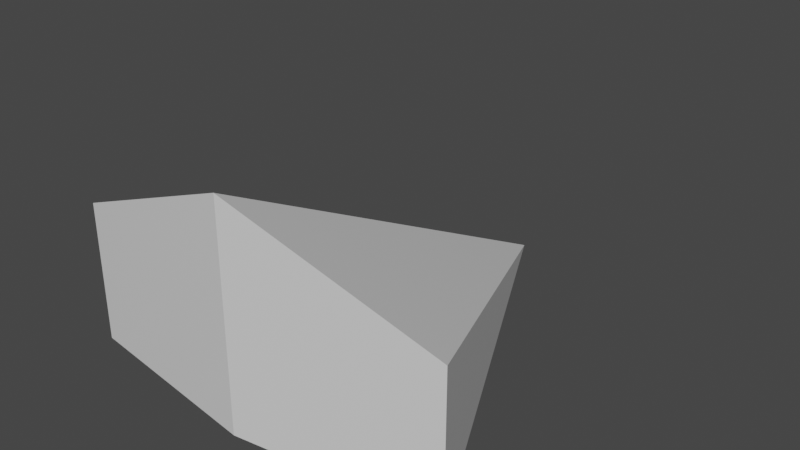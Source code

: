 # Source: AsteroidsShip.blend  (saved by Blender 2.80.75; exported with 4.5.12 LTS)
import bpy
from mathutils import Matrix  # noqa: F401  (used for matrix-valued properties, if any)

bpy.ops.wm.read_factory_settings(use_empty=True)
scene = bpy.context.scene
scene.name = 'Scene'

# ---- collections
col_collection = bpy.data.collections.new('Collection'); scene.collection.children.link(col_collection)

# ---- materials (node trees are filled in below, after node groups)
mat_material = bpy.data.materials.new('Material')
mat_material.alpha_threshold = 0.0
mat_material.use_transparent_shadow = False
mat_material.line_color = (0.0, 0.0, 0.0, 1.0)

# ---- material node trees
mat_material.use_nodes = True; mat_material.node_tree.nodes.clear()
_N = mat_material.node_tree.nodes; _L = mat_material.node_tree.links
n0 = _N.new('ShaderNodeOutputMaterial'); n0.name = 'Material Output'; n0.location = (300, 300)
n1 = _N.new('ShaderNodeBsdfPrincipled'); n1.name = 'Principled BSDF'; n1.location = (10, 300)
n1.distribution = 'GGX'
n1.subsurface_method = 'BURLEY'
n1.inputs[2].default_value = 0.4
n1.inputs[3].default_value = 1.45
n1.inputs[27].default_value = (0.0, 0.0, 0.0, 1.0)
n1.inputs[28].default_value = 1.0
_L.new(n1.outputs[0], n0.inputs[0])
n0.is_active_output = True

# ---- world
world_world = bpy.data.worlds.new('World'); scene.world = world_world
world_world.use_nodes = True; world_world.node_tree.nodes.clear()
_N = world_world.node_tree.nodes; _L = world_world.node_tree.links
n0 = _N.new('ShaderNodeOutputWorld'); n0.name = 'World Output'; n0.location = (300, 300)
n1 = _N.new('ShaderNodeBackground'); n1.name = 'Background'; n1.location = (10, 300)
n1.inputs[0].default_value = (0.05088, 0.05088, 0.05088, 1.0)
_L.new(n1.outputs[0], n0.inputs[0])
n0.is_active_output = True
world_world.color = (0.05088, 0.05088, 0.05088)
world_world.use_sun_shadow = False
world_world.sun_shadow_jitter_overblur = 0.0

# ---- meshes
me_cube = bpy.data.meshes.new('Cube')
me_cube.from_pydata([(-0.009928, 1.025, -0.993), (1.0, -1.0, -0.2858), (1.0, -1.0, -1.0), (-1.0, -1.0, -0.2858), (-1.0, -1.0, -1.0), (0.0, -1.137, 0.1193), (0.0, -1.137, -1.0)], [], [(0, 3, 5), (6, 5, 3, 4), (4, 3, 0), (0, 2, 6), (0, 1, 2), (0, 6, 4), (2, 1, 5, 6), (0, 5, 1)])
_uv = me_cube.uv_layers.new(name='UVMap')
_uv.uv.foreach_set('vector', [0.625, 0.0, 0.625, 0.25, 0.5, 0.25, 0.375, 0.375, 0.625, 0.375, 0.625, 0.5, 0.375, 0.5, 0.375, 0.5, 0.625, 0.5, 0.375, 0.75, 0.625, 0.75, 0.625, 1.0, 0.5, 1.0, 0.375, 0.5, 0.375, 0.75, 0.125, 0.75, 0.5, 0.75, 0.5, 1.0, 0.375, 1.0, 0.375, 0.25, 0.625, 0.25, 0.625, 0.375, 0.375, 0.375, 0.5, 0.0, 0.5, 0.25, 0.375, 0.25])
me_cube.materials.append(mat_material)
me_cube.use_remesh_preserve_volume = False
me_cube.use_remesh_preserve_attributes = False
me_cube.use_mirror_vertex_groups = False
me_cube.update()

# ---- objects
ob_cube = bpy.data.objects.new('Cube', me_cube)

# ---- transforms, parenting, visibility, modifiers, constraints
ob_cube.location = (0.0, 0.0, 0.0)
ob_cube.lock_rotations_4d = False
ob_cube.empty_display_type = 'ARROWS'
ob_cube.lineart.crease_threshold = 0.0

# ---- collection membership
col_collection.objects.link(ob_cube)

# ---- scene / render settings (as saved in the file)
scene.frame_start = 1; scene.frame_end = 250; scene.frame_set(1)
scene.render.engine = 'BLENDER_EEVEE_NEXT'
scene.cycles.use_denoising = False
scene.cycles.samples = 128
scene.cycles.sampling_pattern = 'TABULATED_SOBOL'
scene.cycles.use_adaptive_sampling = False
scene.cycles.use_light_tree = False
scene.view_settings.view_transform = 'Filmic'
bpy.context.view_layer.update()

# ---- added for rendering (the .blend has no active camera and no usable light): camera, sun
cam_auto = bpy.data.cameras.new('AutoCamera')
cam_auto.lens = 50.0
cam_auto.sensor_width = 36.0
cam_auto.clip_end = 1000.0
ob_auto_camera = bpy.data.objects.new('AutoCamera', cam_auto)
scene.collection.objects.link(ob_auto_camera)
ob_auto_camera.location = (2.91521, -3.55395, 1.89179)
ob_auto_camera.rotation_euler = (1.09748, -7.21219e-08, 0.694738)
scene.camera = ob_auto_camera
light_auto_sun = bpy.data.lights.new('AutoSun', 'SUN')
light_auto_sun.energy = 3.0
light_auto_sun.angle = 0.0523599
ob_auto_sun = bpy.data.objects.new('AutoSun', light_auto_sun)
scene.collection.objects.link(ob_auto_sun)
ob_auto_sun.rotation_euler = (0.872665, 0.174533, 0.523599)
bpy.context.view_layer.update()
